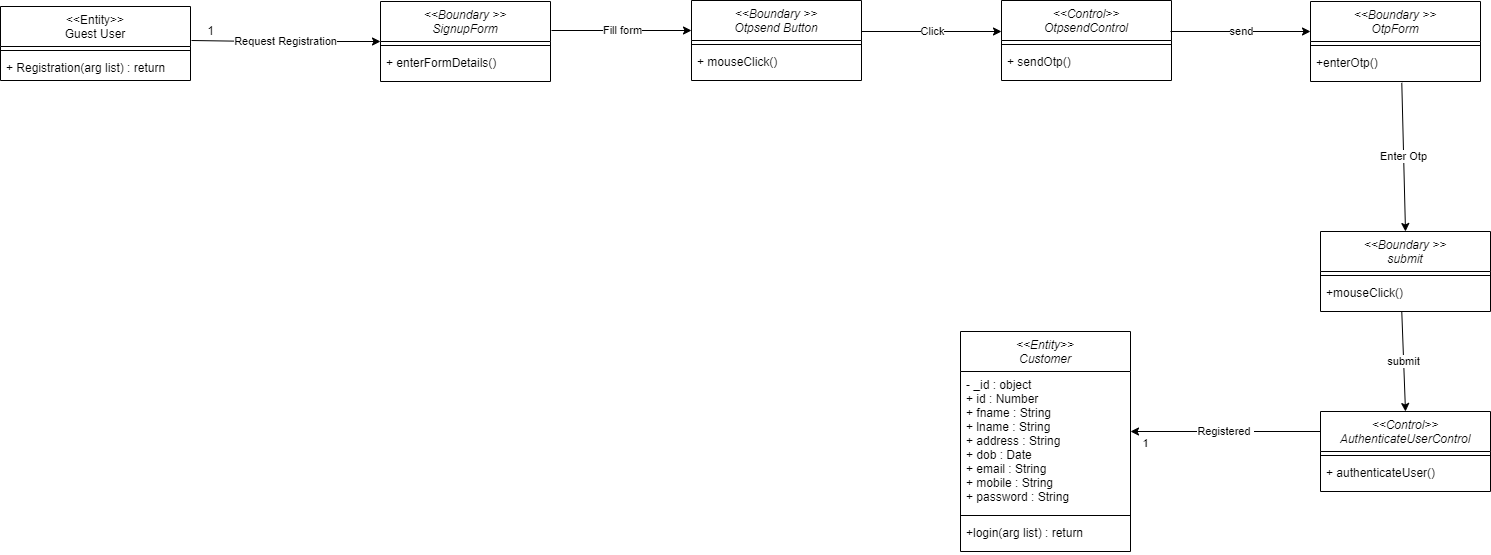

The diagram above was exported from draw.io. Its source (the exported page's mxGraphModel, read from the mxfile embedded in the PNG):
<mxGraphModel dx="1848" dy="1678" grid="1" gridSize="10" guides="1" tooltips="1" connect="1" arrows="1" fold="1" page="1" pageScale="1" pageWidth="827" pageHeight="1169" math="0" shadow="0">
  <root>
    <mxCell id="WIyWlLk6GJQsqaUBKTNV-0" />
    <mxCell id="WIyWlLk6GJQsqaUBKTNV-1" parent="WIyWlLk6GJQsqaUBKTNV-0" />
    <mxCell id="zkfFHV4jXpPFQw0GAbJ--6" value="&lt;&lt;Entity&gt;&gt;&#10;Guest User" style="swimlane;fontStyle=0;align=center;verticalAlign=top;childLayout=stackLayout;horizontal=1;startSize=40;horizontalStack=0;resizeParent=1;resizeLast=0;collapsible=1;marginBottom=0;rounded=0;shadow=0;strokeWidth=1;" parent="WIyWlLk6GJQsqaUBKTNV-1" vertex="1">
      <mxGeometry x="-90" y="-15" width="190" height="74" as="geometry">
        <mxRectangle x="130" y="380" width="160" height="26" as="alternateBounds" />
      </mxGeometry>
    </mxCell>
    <mxCell id="zkfFHV4jXpPFQw0GAbJ--9" value="" style="line;html=1;strokeWidth=1;align=left;verticalAlign=middle;spacingTop=-1;spacingLeft=3;spacingRight=3;rotatable=0;labelPosition=right;points=[];portConstraint=eastwest;" parent="zkfFHV4jXpPFQw0GAbJ--6" vertex="1">
      <mxGeometry y="40" width="190" height="8" as="geometry" />
    </mxCell>
    <mxCell id="zkfFHV4jXpPFQw0GAbJ--11" value="+ Registration(arg list) : return" style="text;align=left;verticalAlign=top;spacingLeft=4;spacingRight=4;overflow=hidden;rotatable=0;points=[[0,0.5],[1,0.5]];portConstraint=eastwest;" parent="zkfFHV4jXpPFQw0GAbJ--6" vertex="1">
      <mxGeometry y="48" width="190" height="26" as="geometry" />
    </mxCell>
    <mxCell id="4mQSmzhSxtFTSs2tujSF-1" value="&lt;&lt;Entity&gt;&gt;&#10;Customer" style="swimlane;fontStyle=2;align=center;verticalAlign=top;childLayout=stackLayout;horizontal=1;startSize=40;horizontalStack=0;resizeParent=1;resizeLast=0;collapsible=1;marginBottom=0;rounded=0;shadow=0;strokeWidth=1;" vertex="1" parent="WIyWlLk6GJQsqaUBKTNV-1">
      <mxGeometry x="870" y="310" width="170" height="220" as="geometry">
        <mxRectangle x="230" y="140" width="160" height="26" as="alternateBounds" />
      </mxGeometry>
    </mxCell>
    <mxCell id="4mQSmzhSxtFTSs2tujSF-2" value="- _id : object&#10;+ id : Number&#10;+ fname : String&#10;+ lname : String&#10;+ address : String&#10;+ dob : Date&#10;+ email : String&#10;+ mobile : String&#10;+ password : String&#10;" style="text;align=left;verticalAlign=top;spacingLeft=4;spacingRight=4;overflow=hidden;rotatable=0;points=[[0,0.5],[1,0.5]];portConstraint=eastwest;" vertex="1" parent="4mQSmzhSxtFTSs2tujSF-1">
      <mxGeometry y="40" width="170" height="140" as="geometry" />
    </mxCell>
    <mxCell id="4mQSmzhSxtFTSs2tujSF-3" value="" style="line;html=1;strokeWidth=1;align=left;verticalAlign=middle;spacingTop=-1;spacingLeft=3;spacingRight=3;rotatable=0;labelPosition=right;points=[];portConstraint=eastwest;" vertex="1" parent="4mQSmzhSxtFTSs2tujSF-1">
      <mxGeometry y="180" width="170" height="8" as="geometry" />
    </mxCell>
    <mxCell id="4mQSmzhSxtFTSs2tujSF-4" value="+login(arg list) : return&#10;" style="text;align=left;verticalAlign=top;spacingLeft=4;spacingRight=4;overflow=hidden;rotatable=0;points=[[0,0.5],[1,0.5]];portConstraint=eastwest;" vertex="1" parent="4mQSmzhSxtFTSs2tujSF-1">
      <mxGeometry y="188" width="170" height="32" as="geometry" />
    </mxCell>
    <mxCell id="4mQSmzhSxtFTSs2tujSF-5" value="&lt;&lt;Boundary &gt;&gt;&#10;SignupForm" style="swimlane;fontStyle=2;align=center;verticalAlign=top;childLayout=stackLayout;horizontal=1;startSize=40;horizontalStack=0;resizeParent=1;resizeLast=0;collapsible=1;marginBottom=0;rounded=0;shadow=0;strokeWidth=1;" vertex="1" parent="WIyWlLk6GJQsqaUBKTNV-1">
      <mxGeometry x="290" y="-20" width="170" height="80" as="geometry">
        <mxRectangle x="230" y="140" width="160" height="26" as="alternateBounds" />
      </mxGeometry>
    </mxCell>
    <mxCell id="4mQSmzhSxtFTSs2tujSF-6" value="" style="line;html=1;strokeWidth=1;align=left;verticalAlign=middle;spacingTop=-1;spacingLeft=3;spacingRight=3;rotatable=0;labelPosition=right;points=[];portConstraint=eastwest;" vertex="1" parent="4mQSmzhSxtFTSs2tujSF-5">
      <mxGeometry y="40" width="170" height="8" as="geometry" />
    </mxCell>
    <mxCell id="4mQSmzhSxtFTSs2tujSF-7" value="+ enterFormDetails()" style="text;align=left;verticalAlign=top;spacingLeft=4;spacingRight=4;overflow=hidden;rotatable=0;points=[[0,0.5],[1,0.5]];portConstraint=eastwest;" vertex="1" parent="4mQSmzhSxtFTSs2tujSF-5">
      <mxGeometry y="48" width="170" height="32" as="geometry" />
    </mxCell>
    <mxCell id="4mQSmzhSxtFTSs2tujSF-8" value="&lt;&lt;Boundary &gt;&gt;&#10;Otpsend Button" style="swimlane;fontStyle=2;align=center;verticalAlign=top;childLayout=stackLayout;horizontal=1;startSize=40;horizontalStack=0;resizeParent=1;resizeLast=0;collapsible=1;marginBottom=0;rounded=0;shadow=0;strokeWidth=1;" vertex="1" parent="WIyWlLk6GJQsqaUBKTNV-1">
      <mxGeometry x="601" y="-21" width="170" height="80" as="geometry">
        <mxRectangle x="230" y="140" width="160" height="26" as="alternateBounds" />
      </mxGeometry>
    </mxCell>
    <mxCell id="4mQSmzhSxtFTSs2tujSF-9" value="Fill form" style="endArrow=classic;html=1;rounded=0;exitX=1;exitY=0.5;exitDx=0;exitDy=0;" edge="1" parent="4mQSmzhSxtFTSs2tujSF-8">
      <mxGeometry width="50" height="50" relative="1" as="geometry">
        <mxPoint x="-140" y="30" as="sourcePoint" />
        <mxPoint y="30" as="targetPoint" />
      </mxGeometry>
    </mxCell>
    <mxCell id="4mQSmzhSxtFTSs2tujSF-10" value="" style="line;html=1;strokeWidth=1;align=left;verticalAlign=middle;spacingTop=-1;spacingLeft=3;spacingRight=3;rotatable=0;labelPosition=right;points=[];portConstraint=eastwest;" vertex="1" parent="4mQSmzhSxtFTSs2tujSF-8">
      <mxGeometry y="40" width="170" height="8" as="geometry" />
    </mxCell>
    <mxCell id="4mQSmzhSxtFTSs2tujSF-11" value="+ mouseClick()&#10;" style="text;align=left;verticalAlign=top;spacingLeft=4;spacingRight=4;overflow=hidden;rotatable=0;points=[[0,0.5],[1,0.5]];portConstraint=eastwest;" vertex="1" parent="4mQSmzhSxtFTSs2tujSF-8">
      <mxGeometry y="48" width="170" height="32" as="geometry" />
    </mxCell>
    <mxCell id="4mQSmzhSxtFTSs2tujSF-12" value="&lt;&lt;Control&gt;&gt;&#10;OtpsendControl" style="swimlane;fontStyle=2;align=center;verticalAlign=top;childLayout=stackLayout;horizontal=1;startSize=40;horizontalStack=0;resizeParent=1;resizeLast=0;collapsible=1;marginBottom=0;rounded=0;shadow=0;strokeWidth=1;" vertex="1" parent="WIyWlLk6GJQsqaUBKTNV-1">
      <mxGeometry x="911" y="-21" width="170" height="80" as="geometry">
        <mxRectangle x="230" y="140" width="160" height="26" as="alternateBounds" />
      </mxGeometry>
    </mxCell>
    <mxCell id="4mQSmzhSxtFTSs2tujSF-13" value="" style="line;html=1;strokeWidth=1;align=left;verticalAlign=middle;spacingTop=-1;spacingLeft=3;spacingRight=3;rotatable=0;labelPosition=right;points=[];portConstraint=eastwest;" vertex="1" parent="4mQSmzhSxtFTSs2tujSF-12">
      <mxGeometry y="40" width="170" height="8" as="geometry" />
    </mxCell>
    <mxCell id="4mQSmzhSxtFTSs2tujSF-14" value="+ sendOtp()&#10;" style="text;align=left;verticalAlign=top;spacingLeft=4;spacingRight=4;overflow=hidden;rotatable=0;points=[[0,0.5],[1,0.5]];portConstraint=eastwest;" vertex="1" parent="4mQSmzhSxtFTSs2tujSF-12">
      <mxGeometry y="48" width="170" height="32" as="geometry" />
    </mxCell>
    <mxCell id="4mQSmzhSxtFTSs2tujSF-15" value="Click" style="endArrow=classic;html=1;rounded=0;exitX=1;exitY=0.5;exitDx=0;exitDy=0;" edge="1" parent="WIyWlLk6GJQsqaUBKTNV-1">
      <mxGeometry width="50" height="50" relative="1" as="geometry">
        <mxPoint x="771" y="10" as="sourcePoint" />
        <mxPoint x="911" y="10" as="targetPoint" />
      </mxGeometry>
    </mxCell>
    <mxCell id="4mQSmzhSxtFTSs2tujSF-16" value="&lt;&lt;Boundary &gt;&gt;&#10;OtpForm" style="swimlane;fontStyle=2;align=center;verticalAlign=top;childLayout=stackLayout;horizontal=1;startSize=40;horizontalStack=0;resizeParent=1;resizeLast=0;collapsible=1;marginBottom=0;rounded=0;shadow=0;strokeWidth=1;" vertex="1" parent="WIyWlLk6GJQsqaUBKTNV-1">
      <mxGeometry x="1220" y="-20" width="170" height="80" as="geometry">
        <mxRectangle x="230" y="140" width="160" height="26" as="alternateBounds" />
      </mxGeometry>
    </mxCell>
    <mxCell id="4mQSmzhSxtFTSs2tujSF-17" value="send" style="endArrow=classic;html=1;rounded=0;exitX=1;exitY=0.5;exitDx=0;exitDy=0;" edge="1" parent="4mQSmzhSxtFTSs2tujSF-16">
      <mxGeometry width="50" height="50" relative="1" as="geometry">
        <mxPoint x="-140" y="30" as="sourcePoint" />
        <mxPoint y="30" as="targetPoint" />
      </mxGeometry>
    </mxCell>
    <mxCell id="4mQSmzhSxtFTSs2tujSF-18" value="" style="line;html=1;strokeWidth=1;align=left;verticalAlign=middle;spacingTop=-1;spacingLeft=3;spacingRight=3;rotatable=0;labelPosition=right;points=[];portConstraint=eastwest;" vertex="1" parent="4mQSmzhSxtFTSs2tujSF-16">
      <mxGeometry y="40" width="170" height="8" as="geometry" />
    </mxCell>
    <mxCell id="4mQSmzhSxtFTSs2tujSF-19" value="+enterOtp()&#10;" style="text;align=left;verticalAlign=top;spacingLeft=4;spacingRight=4;overflow=hidden;rotatable=0;points=[[0,0.5],[1,0.5]];portConstraint=eastwest;" vertex="1" parent="4mQSmzhSxtFTSs2tujSF-16">
      <mxGeometry y="48" width="170" height="32" as="geometry" />
    </mxCell>
    <mxCell id="4mQSmzhSxtFTSs2tujSF-20" value="&lt;&lt;Boundary &gt;&gt;&#10;submit" style="swimlane;fontStyle=2;align=center;verticalAlign=top;childLayout=stackLayout;horizontal=1;startSize=40;horizontalStack=0;resizeParent=1;resizeLast=0;collapsible=1;marginBottom=0;rounded=0;shadow=0;strokeWidth=1;" vertex="1" parent="WIyWlLk6GJQsqaUBKTNV-1">
      <mxGeometry x="1230" y="210" width="170" height="80" as="geometry">
        <mxRectangle x="230" y="140" width="160" height="26" as="alternateBounds" />
      </mxGeometry>
    </mxCell>
    <mxCell id="4mQSmzhSxtFTSs2tujSF-22" value="" style="line;html=1;strokeWidth=1;align=left;verticalAlign=middle;spacingTop=-1;spacingLeft=3;spacingRight=3;rotatable=0;labelPosition=right;points=[];portConstraint=eastwest;" vertex="1" parent="4mQSmzhSxtFTSs2tujSF-20">
      <mxGeometry y="40" width="170" height="8" as="geometry" />
    </mxCell>
    <mxCell id="4mQSmzhSxtFTSs2tujSF-23" value="+mouseClick()&#10;" style="text;align=left;verticalAlign=top;spacingLeft=4;spacingRight=4;overflow=hidden;rotatable=0;points=[[0,0.5],[1,0.5]];portConstraint=eastwest;" vertex="1" parent="4mQSmzhSxtFTSs2tujSF-20">
      <mxGeometry y="48" width="170" height="32" as="geometry" />
    </mxCell>
    <mxCell id="4mQSmzhSxtFTSs2tujSF-24" value="Enter Otp" style="endArrow=classic;html=1;rounded=0;exitX=0.537;exitY=1.041;exitDx=0;exitDy=0;entryX=0.5;entryY=0;entryDx=0;entryDy=0;exitPerimeter=0;" edge="1" parent="WIyWlLk6GJQsqaUBKTNV-1" source="4mQSmzhSxtFTSs2tujSF-19" target="4mQSmzhSxtFTSs2tujSF-20">
      <mxGeometry width="50" height="50" relative="1" as="geometry">
        <mxPoint x="1090" y="140" as="sourcePoint" />
        <mxPoint x="1230" y="140" as="targetPoint" />
      </mxGeometry>
    </mxCell>
    <mxCell id="4mQSmzhSxtFTSs2tujSF-25" value="&lt;&lt;Control&gt;&gt;&#10;AuthenticateUserControl" style="swimlane;fontStyle=2;align=center;verticalAlign=top;childLayout=stackLayout;horizontal=1;startSize=40;horizontalStack=0;resizeParent=1;resizeLast=0;collapsible=1;marginBottom=0;rounded=0;shadow=0;strokeWidth=1;" vertex="1" parent="WIyWlLk6GJQsqaUBKTNV-1">
      <mxGeometry x="1230" y="390" width="170" height="80" as="geometry">
        <mxRectangle x="230" y="140" width="160" height="26" as="alternateBounds" />
      </mxGeometry>
    </mxCell>
    <mxCell id="4mQSmzhSxtFTSs2tujSF-26" value="" style="line;html=1;strokeWidth=1;align=left;verticalAlign=middle;spacingTop=-1;spacingLeft=3;spacingRight=3;rotatable=0;labelPosition=right;points=[];portConstraint=eastwest;" vertex="1" parent="4mQSmzhSxtFTSs2tujSF-25">
      <mxGeometry y="40" width="170" height="8" as="geometry" />
    </mxCell>
    <mxCell id="4mQSmzhSxtFTSs2tujSF-27" value="+ authenticateUser()&#10;" style="text;align=left;verticalAlign=top;spacingLeft=4;spacingRight=4;overflow=hidden;rotatable=0;points=[[0,0.5],[1,0.5]];portConstraint=eastwest;" vertex="1" parent="4mQSmzhSxtFTSs2tujSF-25">
      <mxGeometry y="48" width="170" height="32" as="geometry" />
    </mxCell>
    <mxCell id="4mQSmzhSxtFTSs2tujSF-28" value="submit" style="endArrow=classic;html=1;rounded=0;exitX=0.478;exitY=0.992;exitDx=0;exitDy=0;entryX=0.5;entryY=0;entryDx=0;entryDy=0;exitPerimeter=0;" edge="1" parent="WIyWlLk6GJQsqaUBKTNV-1" source="4mQSmzhSxtFTSs2tujSF-23" target="4mQSmzhSxtFTSs2tujSF-25">
      <mxGeometry width="50" height="50" relative="1" as="geometry">
        <mxPoint x="1321.29" y="71.31200000000013" as="sourcePoint" />
        <mxPoint x="1325.0000000000005" y="220" as="targetPoint" />
      </mxGeometry>
    </mxCell>
    <mxCell id="4mQSmzhSxtFTSs2tujSF-29" value="Registered&amp;nbsp;" style="endArrow=classic;html=1;rounded=0;exitX=0;exitY=0.25;exitDx=0;exitDy=0;" edge="1" parent="WIyWlLk6GJQsqaUBKTNV-1" source="4mQSmzhSxtFTSs2tujSF-25">
      <mxGeometry width="50" height="50" relative="1" as="geometry">
        <mxPoint x="1321.2599999999998" y="299.7439999999999" as="sourcePoint" />
        <mxPoint x="1040" y="410" as="targetPoint" />
      </mxGeometry>
    </mxCell>
    <mxCell id="4mQSmzhSxtFTSs2tujSF-32" value="1" style="edgeLabel;html=1;align=center;verticalAlign=middle;resizable=0;points=[];" vertex="1" connectable="0" parent="4mQSmzhSxtFTSs2tujSF-29">
      <mxGeometry x="0.8365" y="4" relative="1" as="geometry">
        <mxPoint x="-1" y="7" as="offset" />
      </mxGeometry>
    </mxCell>
    <mxCell id="4mQSmzhSxtFTSs2tujSF-30" value="Request Registration" style="endArrow=classic;html=1;rounded=0;exitX=1;exitY=0.5;exitDx=0;exitDy=0;entryX=0;entryY=0.5;entryDx=0;entryDy=0;" edge="1" parent="WIyWlLk6GJQsqaUBKTNV-1" target="4mQSmzhSxtFTSs2tujSF-5">
      <mxGeometry width="50" height="50" relative="1" as="geometry">
        <mxPoint x="101" y="18.999999999999773" as="sourcePoint" />
        <mxPoint x="241" y="18.999999999999773" as="targetPoint" />
        <Array as="points">
          <mxPoint x="170" y="20" />
        </Array>
      </mxGeometry>
    </mxCell>
    <mxCell id="4mQSmzhSxtFTSs2tujSF-31" value="1" style="text;html=1;align=center;verticalAlign=middle;resizable=0;points=[];autosize=1;strokeColor=none;fillColor=none;" vertex="1" parent="WIyWlLk6GJQsqaUBKTNV-1">
      <mxGeometry x="110" width="20" height="20" as="geometry" />
    </mxCell>
  </root>
</mxGraphModel>